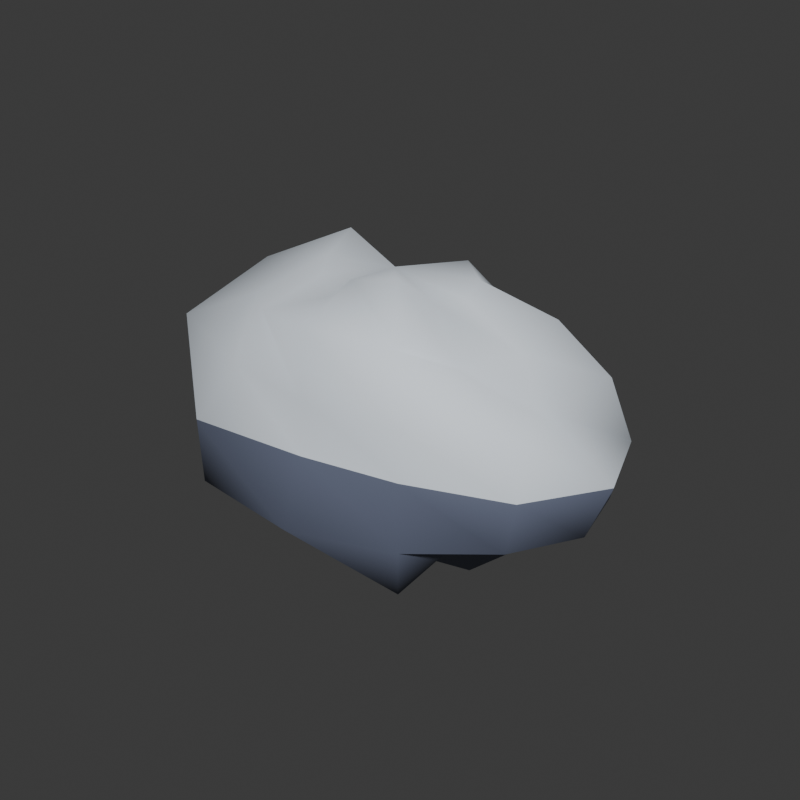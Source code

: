 # Source: Rock2.blend  (saved by Blender 5.2.45; exported with 4.5.12 LTS)
import bpy
from mathutils import Matrix  # noqa: F401  (used for matrix-valued properties, if any)

bpy.ops.wm.read_factory_settings(use_empty=True)
scene = bpy.context.scene
scene.name = 'Scene'

# ---- collections
col_collection = bpy.data.collections.new('Collection'); scene.collection.children.link(col_collection)

# ---- materials (node trees are filled in below, after node groups)
mat_rock_002 = bpy.data.materials.new('rock.002')
mat_rock_002.diffuse_color = (0.13, 0.15, 0.22, 1.0)
mat_snow_006 = bpy.data.materials.new('snow.006')
mat_snow_006.diffuse_color = (0.81, 0.88, 0.96, 1.0)

# ---- material node trees
mat_rock_002.use_nodes = True; mat_rock_002.node_tree.nodes.clear()
_N = mat_rock_002.node_tree.nodes; _L = mat_rock_002.node_tree.links
n0 = _N.new('ShaderNodeBsdfPrincipled'); n0.name = 'Principled BSDF'; n0.location = (-200, 100)
n0.inputs[0].default_value = (0.13, 0.15, 0.22, 1.0)
n0.inputs[2].default_value = 0.65
n0.inputs[10].default_value = 0.005
n1 = _N.new('ShaderNodeOutputMaterial'); n1.name = 'Material Output'; n1.location = (200, 100)
_L.new(n0.outputs[0], n1.inputs[0])
n1.is_active_output = True
mat_snow_006.use_nodes = True; mat_snow_006.node_tree.nodes.clear()
_N = mat_snow_006.node_tree.nodes; _L = mat_snow_006.node_tree.links
n0 = _N.new('ShaderNodeBsdfPrincipled'); n0.name = 'Principled BSDF'; n0.location = (-200, 100)
n0.inputs[0].default_value = (0.81, 0.88, 0.96, 1.0)
n0.inputs[2].default_value = 0.65
n0.inputs[10].default_value = 0.005
n1 = _N.new('ShaderNodeOutputMaterial'); n1.name = 'Material Output'; n1.location = (200, 100)
_L.new(n0.outputs[0], n1.inputs[0])
n1.is_active_output = True

# ---- world
world_world = bpy.data.worlds.new('World'); scene.world = world_world
world_world.use_nodes = True; world_world.node_tree.nodes.clear()
_N = world_world.node_tree.nodes; _L = world_world.node_tree.links
n0 = _N.new('ShaderNodeOutputWorld'); n0.name = 'World Output'; n0.location = (200, 100)
n1 = _N.new('ShaderNodeBackground'); n1.name = 'Background'; n1.location = (-200, 100)
n1.inputs[0].default_value = (0.05088, 0.05088, 0.05088, 1.0)
_L.new(n1.outputs[0], n0.inputs[0])
n0.is_active_output = True
world_world.color = (0.18, 0.18, 0.18)
world_world.sun_shadow_jitter_overblur = 0.0

# ---- meshes
me_sphere_014 = bpy.data.meshes.new('Sphere.014')
me_sphere_014.from_pydata([(0.0, 0.0, 1.145), (0.0, 0.6809, 0.6809), (0.0, 1.426, 0.0), (0.0, 0.0, -1.25), (0.361, 0.4168, 1.162), (0.5861, 0.6768, 0.7815), (0.6772, 0.7819, 0.374), (1.05, 1.213, 0.0), (0.9301, 1.074, -0.5137), (0.5475, 0.6322, -0.73), (0.3412, 0.394, -1.098), (0.6036, 0.2323, 1.122), (1.156, 0.4448, 0.8896), (1.545, 0.5948, 0.4927), (1.72, 0.6619, 0.0), (1.613, 0.621, -0.5145), (0.9656, 0.3717, -0.7434), (0.5797, 0.2231, -1.077), (0.6545, -1.699e-08, 1.053), (1.157, -3.252e-08, 0.7715), (1.347, -2.896e-08, 0.3719), (1.955, 0.0, 0.0), (1.764, -3.794e-08, -0.4872), (1.23, -3.457e-08, -0.8203), (0.7676, -1.993e-08, -1.235), (0.5699, -0.2193, 1.059), (0.9117, -0.3509, 0.7019), (1.557, -0.5993, 0.4964), (1.562, -0.6011, 0.0), (1.465, -0.5639, -0.4671), (0.9167, -0.3528, -0.7057), (0.591, -0.2275, -1.098), (0.396, -0.4573, 1.275), (0.7293, -0.8421, 0.9724), (0.8285, -0.9566, 0.4576), (0.7806, -0.9014, 0.0), (0.8766, -1.012, -0.4841), (0.7416, -0.8563, -0.9888), (0.3948, -0.4559, -1.271), (0.0, -0.4924, 1.189), (-1.247e-07, -0.9861, 0.9861), (0.0, -1.027, 0.4253), (0.0, -1.061, 0.0), (0.0, -1.27, -0.5261), (-1.126e-07, -0.8902, -0.8902), (0.0, -0.3845, -0.9282), (-0.2911, -0.3362, 0.9371), (-0.6555, -0.7569, 0.874), (-0.7931, -0.9158, 0.438), (-1.009, -1.165, 0.0), (-0.9968, -1.151, -0.5505), (-0.5213, -0.602, -0.6951), (-0.3295, -0.3805, -1.061), (-0.5452, -0.2099, 1.013), (-1.051, -0.4047, 0.8094), (-1.668, -0.6418, 0.5317), (-1.616, -0.6221, 0.0), (-1.311, -0.5046, -0.418), (-1.074, -0.4135, -0.827), (-0.5105, -0.1965, -0.9487), (-0.6766, -1.756e-08, 1.089), (-1.366, 1.536e-07, 0.9109), (-1.464, -3.149e-08, 0.4043), (-1.991, 0.0, 0.0), (-1.751, -3.765e-08, -0.4834), (-1.34, 1.506e-07, -0.8931), (-0.7643, -1.984e-08, -1.23), (-0.6679, 0.2571, 1.241), (-1.16, 0.4465, 0.893), (-1.509, 0.5806, 0.481), (-1.776, 0.6835, 0.0), (-1.339, 0.5156, -0.4271), (-1.104, 0.4248, -0.8497), (-0.497, 0.1913, -0.9237), (-0.2942, 0.3397, 0.9469), (-0.5993, 0.692, 0.799), (-0.9346, 1.079, 0.5162), (-0.793, 0.9156, 0.0), (-0.9317, 1.076, -0.5146), (-0.7448, 0.86, -0.9931), (-0.3544, 0.4092, -1.141), (-2.284e-08, 0.3911, 0.9442), (-5.683e-08, 1.174, 0.4865), (-4.334e-08, 0.8956, -0.371), (2.558e-07, 1.012, -1.012), (-2.365e-08, 0.4049, -0.9774)], [], [(3, 85, 10), (84, 83, 8, 9), (2, 82, 6, 7), (1, 81, 4, 5), (85, 84, 9, 10), (83, 2, 7, 8), (82, 1, 5, 6), (81, 0, 4), (5, 4, 11, 12), (10, 9, 16, 17), (8, 7, 14, 15), (6, 5, 12, 13), (4, 0, 11), (3, 10, 17), (9, 8, 15, 16), (7, 6, 13, 14), (17, 16, 23, 24), (15, 14, 21, 22), (13, 12, 19, 20), (11, 0, 18), (3, 17, 24), (16, 15, 22, 23), (14, 13, 20, 21), (12, 11, 18, 19), (18, 0, 25), (3, 24, 31), (23, 22, 29, 30), (21, 20, 27, 28), (19, 18, 25, 26), (24, 23, 30, 31), (22, 21, 28, 29), (20, 19, 26, 27), (30, 29, 36, 37), (28, 27, 34, 35), (26, 25, 32, 33), (31, 30, 37, 38), (29, 28, 35, 36), (27, 26, 33, 34), (25, 0, 32), (3, 31, 38), (38, 37, 44, 45), (36, 35, 42, 43), (34, 33, 40, 41), (32, 0, 39), (3, 38, 45), (37, 36, 43, 44), (35, 34, 41, 42), (33, 32, 39, 40), (43, 42, 49, 50), (41, 40, 47, 48), (39, 0, 46), (3, 45, 52), (44, 43, 50, 51), (42, 41, 48, 49), (40, 39, 46, 47), (45, 44, 51, 52), (3, 52, 59), (51, 50, 57, 58), (49, 48, 55, 56), (47, 46, 53, 54), (52, 51, 58, 59), (50, 49, 56, 57), (48, 47, 54, 55), (46, 0, 53), (56, 55, 62, 63), (54, 53, 60, 61), (59, 58, 65, 66), (57, 56, 63, 64), (55, 54, 61, 62), (53, 0, 60), (3, 59, 66), (58, 57, 64, 65), (66, 65, 72, 73), (64, 63, 70, 71), (62, 61, 68, 69), (60, 0, 67), (3, 66, 73), (65, 64, 71, 72), (63, 62, 69, 70), (61, 60, 67, 68), (69, 68, 75, 76), (67, 0, 74), (3, 73, 80), (72, 71, 78, 79), (70, 69, 76, 77), (68, 67, 74, 75), (73, 72, 79, 80), (71, 70, 77, 78), (3, 80, 85), (79, 78, 83, 84), (77, 76, 82, 2), (75, 74, 81, 1), (80, 79, 84, 85), (78, 77, 2, 83), (76, 75, 1, 82), (74, 0, 81)])
me_sphere_014.polygons.foreach_set('use_smooth', [True] * 96)
me_sphere_014.polygons.foreach_set('material_index', [0, 0, 1, 1, 0, 0, 1, 1, 1, 0, 0, 1, 1, 0, 0, 1, 0, 0, 1, 1, 0, 0, 1, 1, 1, 0, 0, 1, 1, 0, 0, 1, 0, 1, 1, 0, 0, 1, 1, 0, 0, 0, 1, 1, 0, 0, 1, 1, 0, 1, 1, 0, 0, 1, 1, 0, 0, 0, 1, 1, 0, 0, 1, 1, 1, 1, 0, 0, 1, 1, 0, 0, 0, 0, 1, 1, 0, 0, 1, 1, 1, 1, 0, 0, 1, 1, 0, 0, 0, 0, 1, 1, 0, 0, 1, 1])
_uv = me_sphere_014.uv_layers.new(name='UVMap')
_uv.uv.foreach_set('vector', [0.7083, 0.0, 0.75, 0.125, 0.6667, 0.125, 0.75, 0.25, 0.75, 0.375, 0.6667, 0.375, 0.6667, 0.25, 0.75, 0.5, 0.75, 0.625, 0.6667, 0.625, 0.6667, 0.5, 0.75, 0.75, 0.75, 0.875, 0.6667, 0.875, 0.6667, 0.75, 0.75, 0.125, 0.75, 0.25, 0.6667, 0.25, 0.6667, 0.125, 0.75, 0.375, 0.75, 0.5, 0.6667, 0.5, 0.6667, 0.375, 0.75, 0.625, 0.75, 0.75, 0.6667, 0.75, 0.6667, 0.625, 0.75, 0.875, 0.7083, 1.0, 0.6667, 0.875, 0.6667, 0.75, 0.6667, 0.875, 0.5833, 0.875, 0.5833, 0.75, 0.6667, 0.125, 0.6667, 0.25, 0.5833, 0.25, 0.5833, 0.125, 0.6667, 0.375, 0.6667, 0.5, 0.5833, 0.5, 0.5833, 0.375, 0.6667, 0.625, 0.6667, 0.75, 0.5833, 0.75, 0.5833, 0.625, 0.6667, 0.875, 0.625, 1.0, 0.5833, 0.875, 0.625, 0.0, 0.6667, 0.125, 0.5833, 0.125, 0.6667, 0.25, 0.6667, 0.375, 0.5833, 0.375, 0.5833, 0.25, 0.6667, 0.5, 0.6667, 0.625, 0.5833, 0.625, 0.5833, 0.5, 0.5833, 0.125, 0.5833, 0.25, 0.5, 0.25, 0.5, 0.125, 0.5833, 0.375, 0.5833, 0.5, 0.5, 0.5, 0.5, 0.375, 0.5833, 0.625, 0.5833, 0.75, 0.5, 0.75, 0.5, 0.625, 0.5833, 0.875, 0.5417, 1.0, 0.5, 0.875, 0.5417, 0.0, 0.5833, 0.125, 0.5, 0.125, 0.5833, 0.25, 0.5833, 0.375, 0.5, 0.375, 0.5, 0.25, 0.5833, 0.5, 0.5833, 0.625, 0.5, 0.625, 0.5, 0.5, 0.5833, 0.75, 0.5833, 0.875, 0.5, 0.875, 0.5, 0.75, 0.5, 0.875, 0.4583, 1.0, 0.4167, 0.875, 0.4583, 0.0, 0.5, 0.125, 0.4167, 0.125, 0.5, 0.25, 0.5, 0.375, 0.4167, 0.375, 0.4167, 0.25, 0.5, 0.5, 0.5, 0.625, 0.4167, 0.625, 0.4167, 0.5, 0.5, 0.75, 0.5, 0.875, 0.4167, 0.875, 0.4167, 0.75, 0.5, 0.125, 0.5, 0.25, 0.4167, 0.25, 0.4167, 0.125, 0.5, 0.375, 0.5, 0.5, 0.4167, 0.5, 0.4167, 0.375, 0.5, 0.625, 0.5, 0.75, 0.4167, 0.75, 0.4167, 0.625, 0.4167, 0.25, 0.4167, 0.375, 0.3333, 0.375, 0.3333, 0.25, 0.4167, 0.5, 0.4167, 0.625, 0.3333, 0.625, 0.3333, 0.5, 0.4167, 0.75, 0.4167, 0.875, 0.3333, 0.875, 0.3333, 0.75, 0.4167, 0.125, 0.4167, 0.25, 0.3333, 0.25, 0.3333, 0.125, 0.4167, 0.375, 0.4167, 0.5, 0.3333, 0.5, 0.3333, 0.375, 0.4167, 0.625, 0.4167, 0.75, 0.3333, 0.75, 0.3333, 0.625, 0.4167, 0.875, 0.375, 1.0, 0.3333, 0.875, 0.375, 0.0, 0.4167, 0.125, 0.3333, 0.125, 0.3333, 0.125, 0.3333, 0.25, 0.25, 0.25, 0.25, 0.125, 0.3333, 0.375, 0.3333, 0.5, 0.25, 0.5, 0.25, 0.375, 0.3333, 0.625, 0.3333, 0.75, 0.25, 0.75, 0.25, 0.625, 0.3333, 0.875, 0.2917, 1.0, 0.25, 0.875, 0.2917, 0.0, 0.3333, 0.125, 0.25, 0.125, 0.3333, 0.25, 0.3333, 0.375, 0.25, 0.375, 0.25, 0.25, 0.3333, 0.5, 0.3333, 0.625, 0.25, 0.625, 0.25, 0.5, 0.3333, 0.75, 0.3333, 0.875, 0.25, 0.875, 0.25, 0.75, 0.25, 0.375, 0.25, 0.5, 0.1667, 0.5, 0.1667, 0.375, 0.25, 0.625, 0.25, 0.75, 0.1667, 0.75, 0.1667, 0.625, 0.25, 0.875, 0.2083, 1.0, 0.1667, 0.875, 0.2083, 0.0, 0.25, 0.125, 0.1667, 0.125, 0.25, 0.25, 0.25, 0.375, 0.1667, 0.375, 0.1667, 0.25, 0.25, 0.5, 0.25, 0.625, 0.1667, 0.625, 0.1667, 0.5, 0.25, 0.75, 0.25, 0.875, 0.1667, 0.875, 0.1667, 0.75, 0.25, 0.125, 0.25, 0.25, 0.1667, 0.25, 0.1667, 0.125, 0.125, 0.0, 0.1667, 0.125, 0.08333, 0.125, 0.1667, 0.25, 0.1667, 0.375, 0.08333, 0.375, 0.08333, 0.25, 0.1667, 0.5, 0.1667, 0.625, 0.08333, 0.625, 0.08333, 0.5, 0.1667, 0.75, 0.1667, 0.875, 0.08333, 0.875, 0.08333, 0.75, 0.1667, 0.125, 0.1667, 0.25, 0.08333, 0.25, 0.08333, 0.125, 0.1667, 0.375, 0.1667, 0.5, 0.08333, 0.5, 0.08333, 0.375, 0.1667, 0.625, 0.1667, 0.75, 0.08333, 0.75, 0.08333, 0.625, 0.1667, 0.875, 0.125, 1.0, 0.08333, 0.875, 0.08333, 0.5, 0.08333, 0.625, 2.98e-08, 0.625, 0.0, 0.5, 0.08333, 0.75, 0.08333, 0.875, 2.98e-08, 0.875, 0.0, 0.75, 0.08333, 0.125, 0.08333, 0.25, 0.0, 0.25, 2.98e-08, 0.125, 0.08333, 0.375, 0.08333, 0.5, 0.0, 0.5, 2.98e-08, 0.375, 0.08333, 0.625, 0.08333, 0.75, 0.0, 0.75, 2.98e-08, 0.625, 0.08333, 0.875, 0.04167, 1.0, 2.98e-08, 0.875, 0.04167, 0.0, 0.08333, 0.125, 2.98e-08, 0.125, 0.08333, 0.25, 0.08333, 0.375, 2.98e-08, 0.375, 0.0, 0.25, 1.0, 0.125, 1.0, 0.25, 0.9167, 0.25, 0.9167, 0.125, 1.0, 0.375, 1.0, 0.5, 0.9167, 0.5, 0.9167, 0.375, 1.0, 0.625, 1.0, 0.75, 0.9167, 0.75, 0.9167, 0.625, 1.0, 0.875, 0.9583, 1.0, 0.9167, 0.875, 0.9583, 0.0, 1.0, 0.125, 0.9167, 0.125, 1.0, 0.25, 1.0, 0.375, 0.9167, 0.375, 0.9167, 0.25, 1.0, 0.5, 1.0, 0.625, 0.9167, 0.625, 0.9167, 0.5, 1.0, 0.75, 1.0, 0.875, 0.9167, 0.875, 0.9167, 0.75, 0.9167, 0.625, 0.9167, 0.75, 0.8333, 0.75, 0.8333, 0.625, 0.9167, 0.875, 0.875, 1.0, 0.8333, 0.875, 0.875, 0.0, 0.9167, 0.125, 0.8333, 0.125, 0.9167, 0.25, 0.9167, 0.375, 0.8333, 0.375, 0.8333, 0.25, 0.9167, 0.5, 0.9167, 0.625, 0.8333, 0.625, 0.8333, 0.5, 0.9167, 0.75, 0.9167, 0.875, 0.8333, 0.875, 0.8333, 0.75, 0.9167, 0.125, 0.9167, 0.25, 0.8333, 0.25, 0.8333, 0.125, 0.9167, 0.375, 0.9167, 0.5, 0.8333, 0.5, 0.8333, 0.375, 0.7917, 0.0, 0.8333, 0.125, 0.75, 0.125, 0.8333, 0.25, 0.8333, 0.375, 0.75, 0.375, 0.75, 0.25, 0.8333, 0.5, 0.8333, 0.625, 0.75, 0.625, 0.75, 0.5, 0.8333, 0.75, 0.8333, 0.875, 0.75, 0.875, 0.75, 0.75, 0.8333, 0.125, 0.8333, 0.25, 0.75, 0.25, 0.75, 0.125, 0.8333, 0.375, 0.8333, 0.5, 0.75, 0.5, 0.75, 0.375, 0.8333, 0.625, 0.8333, 0.75, 0.75, 0.75, 0.75, 0.625, 0.8333, 0.875, 0.7917, 1.0, 0.75, 0.875])
me_sphere_014.materials.append(mat_rock_002)
me_sphere_014.materials.append(mat_snow_006)
me_sphere_014.update()

# ---- objects
ob_rock = bpy.data.objects.new('Rock', me_sphere_014)

# ---- transforms, parenting, visibility, modifiers, constraints
ob_rock.location = (0.0, 0.0, 0.8)

# ---- collection membership
col_collection.objects.link(ob_rock)

# ---- scene / render settings (as saved in the file)
scene.frame_start = 1; scene.frame_end = 250; scene.frame_set(1)
scene.render.engine = 'CYCLES'
scene.render.resolution_x = 480
scene.render.resolution_y = 480
scene.render.bake_bias = 0.0
scene.render.bake_samples = 0
scene.render.compositor_device = 'GPU'
scene.cycles.samples = 12
scene.eevee.use_volume_custom_range = False
scene.eevee.fast_gi_thickness_near = 0.1
scene.eevee.fast_gi_thickness_far = 0.0
scene.eevee.ray_tracing_options.screen_trace_thickness = 0.1
bpy.context.view_layer.update()

# ---- added for rendering (the .blend has no active camera and no usable light): camera, sun
cam_auto = bpy.data.cameras.new('AutoCamera')
cam_auto.lens = 50.0
cam_auto.sensor_width = 36.0
cam_auto.clip_end = 1000.0
ob_auto_camera = bpy.data.objects.new('AutoCamera', cam_auto)
scene.collection.objects.link(ob_auto_camera)
ob_auto_camera.location = (4.99265, -5.93437, 4.81031)
ob_auto_camera.rotation_euler = (1.09748, -7.21219e-08, 0.694738)
scene.camera = ob_auto_camera
light_auto_sun = bpy.data.lights.new('AutoSun', 'SUN')
light_auto_sun.energy = 3.0
light_auto_sun.angle = 0.0523599
ob_auto_sun = bpy.data.objects.new('AutoSun', light_auto_sun)
scene.collection.objects.link(ob_auto_sun)
ob_auto_sun.rotation_euler = (0.872665, 0.174533, 0.523599)
bpy.context.view_layer.update()
